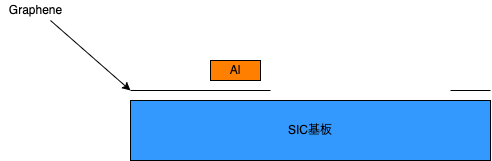

The diagram above was exported from draw.io. Its source (the exported page's mxGraphModel, read from the mxfile embedded in the PNG):
<mxGraphModel dx="762" dy="580" grid="1" gridSize="10" guides="1" tooltips="1" connect="1" arrows="1" fold="1" page="1" pageScale="1" pageWidth="827" pageHeight="1169" math="0" shadow="0">
  <root>
    <mxCell id="0" />
    <mxCell id="1" parent="0" />
    <mxCell id="2" value="SIC基板" style="rounded=0;whiteSpace=wrap;html=1;fillColor=#3399FF;" vertex="1" parent="1">
      <mxGeometry x="160" y="280" width="360" height="60" as="geometry" />
    </mxCell>
    <mxCell id="3" value="" style="endArrow=none;html=1;" edge="1" parent="1">
      <mxGeometry width="50" height="50" relative="1" as="geometry">
        <mxPoint x="160" y="270" as="sourcePoint" />
        <mxPoint x="300" y="270" as="targetPoint" />
      </mxGeometry>
    </mxCell>
    <mxCell id="4" value="" style="endArrow=classic;html=1;" edge="1" parent="1">
      <mxGeometry width="50" height="50" relative="1" as="geometry">
        <mxPoint x="80" y="200" as="sourcePoint" />
        <mxPoint x="160" y="270" as="targetPoint" />
        <Array as="points" />
      </mxGeometry>
    </mxCell>
    <mxCell id="5" value="Graphene" style="text;html=1;align=center;verticalAlign=middle;resizable=0;points=[];autosize=1;strokeColor=none;fillColor=none;" vertex="1" parent="1">
      <mxGeometry x="30" y="180" width="70" height="20" as="geometry" />
    </mxCell>
    <mxCell id="6" value="" style="endArrow=none;html=1;" edge="1" parent="1">
      <mxGeometry width="50" height="50" relative="1" as="geometry">
        <mxPoint x="480" y="270" as="sourcePoint" />
        <mxPoint x="520" y="270" as="targetPoint" />
      </mxGeometry>
    </mxCell>
    <mxCell id="10" value="Al" style="rounded=0;whiteSpace=wrap;html=1;fillColor=#FF8000;" vertex="1" parent="1">
      <mxGeometry x="240" y="240" width="50" height="20" as="geometry" />
    </mxCell>
  </root>
</mxGraphModel>